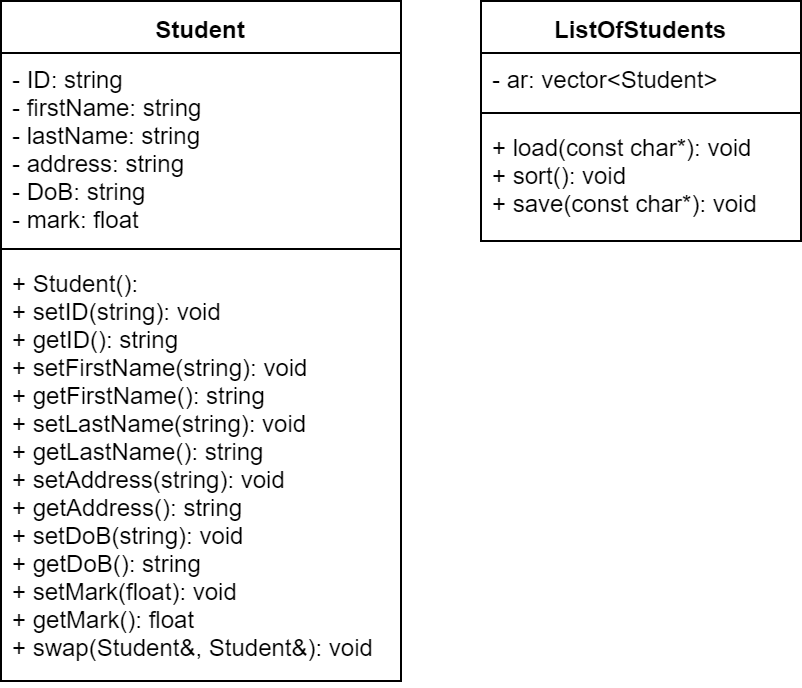

The diagram above was exported from draw.io. Its source (the exported page's mxGraphModel, read from the mxfile embedded in the PNG):
<mxGraphModel dx="1409" dy="731" grid="1" gridSize="10" guides="1" tooltips="1" connect="1" arrows="1" fold="1" page="1" pageScale="1" pageWidth="827" pageHeight="1169" math="0" shadow="0">
  <root>
    <mxCell id="0" />
    <mxCell id="1" parent="0" />
    <mxCell id="2" value="Student" style="swimlane;fontStyle=1;align=center;verticalAlign=top;childLayout=stackLayout;horizontal=1;startSize=26;horizontalStack=0;resizeParent=1;resizeParentMax=0;resizeLast=0;collapsible=1;marginBottom=0;" vertex="1" parent="1">
      <mxGeometry x="20" y="350" width="200" height="340" as="geometry" />
    </mxCell>
    <mxCell id="3" value="- ID: string&#10;- firstName: string&#10;- lastName: string&#10;- address: string&#10;- DoB: string&#10;- mark: float" style="text;strokeColor=none;fillColor=none;align=left;verticalAlign=top;spacingLeft=4;spacingRight=4;overflow=hidden;rotatable=0;points=[[0,0.5],[1,0.5]];portConstraint=eastwest;" vertex="1" parent="2">
      <mxGeometry y="26" width="200" height="94" as="geometry" />
    </mxCell>
    <mxCell id="4" value="" style="line;strokeWidth=1;fillColor=none;align=left;verticalAlign=middle;spacingTop=-1;spacingLeft=3;spacingRight=3;rotatable=0;labelPosition=right;points=[];portConstraint=eastwest;" vertex="1" parent="2">
      <mxGeometry y="120" width="200" height="8" as="geometry" />
    </mxCell>
    <mxCell id="5" value="+ Student():&#10;+ setID(string): void&#10;+ getID(): string&#10;+ setFirstName(string): void&#10;+ getFirstName(): string&#10;+ setLastName(string): void&#10;+ getLastName(): string&#10;+ setAddress(string): void&#10;+ getAddress(): string&#10;+ setDoB(string): void&#10;+ getDoB(): string&#10;+ setMark(float): void&#10;+ getMark(): float&#10;+ swap(Student&amp;, Student&amp;): void" style="text;strokeColor=none;fillColor=none;align=left;verticalAlign=top;spacingLeft=4;spacingRight=4;overflow=hidden;rotatable=0;points=[[0,0.5],[1,0.5]];portConstraint=eastwest;" vertex="1" parent="2">
      <mxGeometry y="128" width="200" height="212" as="geometry" />
    </mxCell>
    <mxCell id="6" value="ListOfStudents" style="swimlane;fontStyle=1;align=center;verticalAlign=top;childLayout=stackLayout;horizontal=1;startSize=26;horizontalStack=0;resizeParent=1;resizeParentMax=0;resizeLast=0;collapsible=1;marginBottom=0;" vertex="1" parent="1">
      <mxGeometry x="260" y="350" width="160" height="120" as="geometry" />
    </mxCell>
    <mxCell id="7" value="- ar: vector&lt;Student&gt;" style="text;strokeColor=none;fillColor=none;align=left;verticalAlign=top;spacingLeft=4;spacingRight=4;overflow=hidden;rotatable=0;points=[[0,0.5],[1,0.5]];portConstraint=eastwest;" vertex="1" parent="6">
      <mxGeometry y="26" width="160" height="26" as="geometry" />
    </mxCell>
    <mxCell id="8" value="" style="line;strokeWidth=1;fillColor=none;align=left;verticalAlign=middle;spacingTop=-1;spacingLeft=3;spacingRight=3;rotatable=0;labelPosition=right;points=[];portConstraint=eastwest;" vertex="1" parent="6">
      <mxGeometry y="52" width="160" height="8" as="geometry" />
    </mxCell>
    <mxCell id="9" value="+ load(const char*): void&#10;+ sort(): void&#10;+ save(const char*): void" style="text;strokeColor=none;fillColor=none;align=left;verticalAlign=top;spacingLeft=4;spacingRight=4;overflow=hidden;rotatable=0;points=[[0,0.5],[1,0.5]];portConstraint=eastwest;" vertex="1" parent="6">
      <mxGeometry y="60" width="160" height="60" as="geometry" />
    </mxCell>
  </root>
</mxGraphModel>